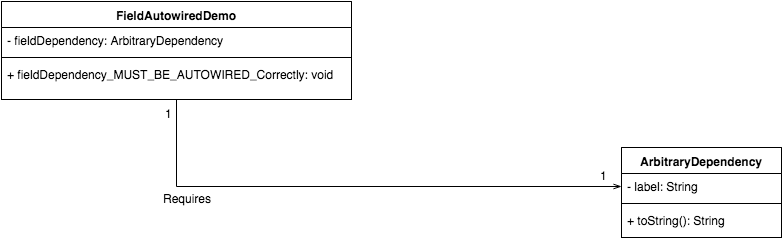

The diagram above was exported from draw.io. Its source (the exported page's mxGraphModel, read from the mxfile embedded in the PNG):
<mxGraphModel dx="823" dy="559" grid="1" gridSize="10" guides="1" tooltips="1" connect="1" arrows="1" fold="1" page="1" pageScale="1" pageWidth="826" pageHeight="1169" background="#ffffff" math="0" shadow="0">
  <root>
    <mxCell id="0" />
    <mxCell id="1" parent="0" />
    <mxCell id="10" style="edgeStyle=orthogonalEdgeStyle;rounded=0;html=1;entryX=0;entryY=0.5;endArrow=openThin;endFill=0;jettySize=auto;orthogonalLoop=1;" edge="1" parent="1" source="2" target="7">
      <mxGeometry relative="1" as="geometry">
        <Array as="points">
          <mxPoint x="195" y="217" />
        </Array>
      </mxGeometry>
    </mxCell>
    <mxCell id="2" value="FieldAutowiredDemo" style="swimlane;html=1;fontStyle=1;align=center;verticalAlign=top;childLayout=stackLayout;horizontal=1;startSize=26;horizontalStack=0;resizeParent=1;resizeLast=0;collapsible=1;marginBottom=0;swimlaneFillColor=#ffffff;" vertex="1" parent="1">
      <mxGeometry x="20" y="32" width="350" height="98" as="geometry" />
    </mxCell>
    <mxCell id="3" value="- fieldDependency: ArbitraryDependency" style="text;html=1;strokeColor=none;fillColor=none;align=left;verticalAlign=top;spacingLeft=4;spacingRight=4;whiteSpace=wrap;overflow=hidden;rotatable=0;points=[[0,0.5],[1,0.5]];portConstraint=eastwest;" vertex="1" parent="2">
      <mxGeometry y="26" width="350" height="26" as="geometry" />
    </mxCell>
    <mxCell id="4" value="" style="line;html=1;strokeWidth=1;fillColor=none;align=left;verticalAlign=middle;spacingTop=-1;spacingLeft=3;spacingRight=3;rotatable=0;labelPosition=right;points=[];portConstraint=eastwest;" vertex="1" parent="2">
      <mxGeometry y="52" width="350" height="8" as="geometry" />
    </mxCell>
    <mxCell id="5" value="+ fieldDependency_MUST_BE_AUTOWIRED_Correctly: void" style="text;html=1;strokeColor=none;fillColor=none;align=left;verticalAlign=top;spacingLeft=4;spacingRight=4;whiteSpace=wrap;overflow=hidden;rotatable=0;points=[[0,0.5],[1,0.5]];portConstraint=eastwest;" vertex="1" parent="2">
      <mxGeometry y="60" width="350" height="26" as="geometry" />
    </mxCell>
    <mxCell id="6" value="ArbitraryDependency" style="swimlane;html=1;fontStyle=1;align=center;verticalAlign=top;childLayout=stackLayout;horizontal=1;startSize=26;horizontalStack=0;resizeParent=1;resizeLast=0;collapsible=1;marginBottom=0;swimlaneFillColor=#ffffff;" vertex="1" parent="1">
      <mxGeometry x="640" y="178" width="160" height="90" as="geometry" />
    </mxCell>
    <mxCell id="7" value="- label: String" style="text;html=1;strokeColor=none;fillColor=none;align=left;verticalAlign=top;spacingLeft=4;spacingRight=4;whiteSpace=wrap;overflow=hidden;rotatable=0;points=[[0,0.5],[1,0.5]];portConstraint=eastwest;" vertex="1" parent="6">
      <mxGeometry y="26" width="160" height="26" as="geometry" />
    </mxCell>
    <mxCell id="8" value="" style="line;html=1;strokeWidth=1;fillColor=none;align=left;verticalAlign=middle;spacingTop=-1;spacingLeft=3;spacingRight=3;rotatable=0;labelPosition=right;points=[];portConstraint=eastwest;" vertex="1" parent="6">
      <mxGeometry y="52" width="160" height="8" as="geometry" />
    </mxCell>
    <mxCell id="9" value="+ toString(): String" style="text;html=1;strokeColor=none;fillColor=none;align=left;verticalAlign=top;spacingLeft=4;spacingRight=4;whiteSpace=wrap;overflow=hidden;rotatable=0;points=[[0,0.5],[1,0.5]];portConstraint=eastwest;" vertex="1" parent="6">
      <mxGeometry y="60" width="160" height="26" as="geometry" />
    </mxCell>
    <mxCell id="11" value="Requires" style="text;html=1;resizable=0;points=[];autosize=1;align=left;verticalAlign=top;spacingTop=-4;" vertex="1" parent="1">
      <mxGeometry x="180" y="220" width="60" height="20" as="geometry" />
    </mxCell>
    <mxCell id="12" value="1" style="text;html=1;resizable=0;points=[];autosize=1;align=left;verticalAlign=top;spacingTop=-4;" vertex="1" parent="1">
      <mxGeometry x="617" y="197" width="20" height="20" as="geometry" />
    </mxCell>
    <mxCell id="13" value="1" style="text;html=1;resizable=0;points=[];autosize=1;align=left;verticalAlign=top;spacingTop=-4;" vertex="1" parent="1">
      <mxGeometry x="182" y="135" width="20" height="20" as="geometry" />
    </mxCell>
  </root>
</mxGraphModel>